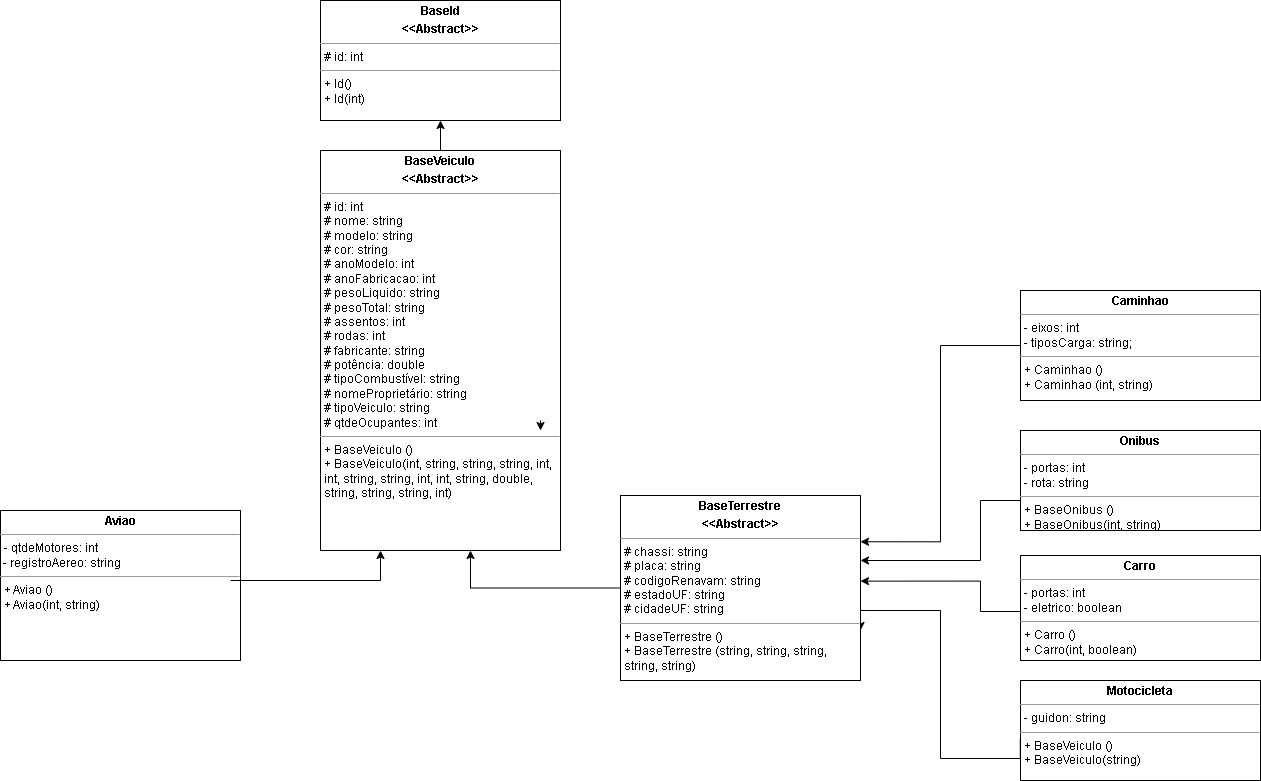

The diagram above was exported from draw.io. Its source (the exported page's mxGraphModel, read from the mxfile embedded in the PNG):
<mxGraphModel dx="1120" dy="490" grid="1" gridSize="10" guides="1" tooltips="1" connect="1" arrows="1" fold="1" page="1" pageScale="1" pageWidth="2336" pageHeight="1654" math="0" shadow="0">
  <root>
    <mxCell id="0" />
    <mxCell id="1" parent="0" />
    <mxCell id="H33x3pCk8NwwzWKJzG7v-1" value="&lt;p style=&quot;margin:0px;margin-top:4px;text-align:center;&quot;&gt;&lt;b&gt;BaseId&lt;/b&gt;&lt;/p&gt;&lt;p style=&quot;margin:0px;margin-top:4px;text-align:center;&quot;&gt;&lt;b&gt;&amp;lt;&amp;lt;Abstract&amp;gt;&amp;gt;&lt;/b&gt;&lt;/p&gt;&lt;hr size=&quot;1&quot;&gt;&lt;p style=&quot;margin:0px;margin-left:4px;&quot;&gt;# id: int&lt;/p&gt;&lt;hr size=&quot;1&quot;&gt;&lt;p style=&quot;margin:0px;margin-left:4px;&quot;&gt;+ Id()&lt;/p&gt;&lt;p style=&quot;margin:0px;margin-left:4px;&quot;&gt;+ Id(int)&lt;/p&gt;" style="verticalAlign=top;align=left;overflow=fill;fontSize=12;fontFamily=Helvetica;html=1;whiteSpace=wrap;" parent="1" vertex="1">
      <mxGeometry x="820" y="500" width="240" height="120" as="geometry" />
    </mxCell>
    <mxCell id="xUWki0u0DesBhM3nmXtP-1" style="edgeStyle=orthogonalEdgeStyle;rounded=0;orthogonalLoop=1;jettySize=auto;html=1;entryX=0.5;entryY=1;entryDx=0;entryDy=0;" parent="1" source="H33x3pCk8NwwzWKJzG7v-2" target="H33x3pCk8NwwzWKJzG7v-1" edge="1">
      <mxGeometry relative="1" as="geometry" />
    </mxCell>
    <mxCell id="H33x3pCk8NwwzWKJzG7v-2" value="&lt;p style=&quot;margin:0px;margin-top:4px;text-align:center;&quot;&gt;&lt;b&gt;BaseVeiculo&lt;/b&gt;&lt;/p&gt;&lt;p style=&quot;margin:0px;margin-top:4px;text-align:center;&quot;&gt;&lt;b&gt;&amp;lt;&amp;lt;Abstract&amp;gt;&amp;gt;&lt;/b&gt;&lt;/p&gt;&lt;hr size=&quot;1&quot;&gt;&lt;p style=&quot;margin:0px;margin-left:4px;&quot;&gt;# id: int&lt;/p&gt;&lt;p style=&quot;margin:0px;margin-left:4px;&quot;&gt;# nome: string&lt;/p&gt;&lt;p style=&quot;margin:0px;margin-left:4px;&quot;&gt;# modelo: string&lt;/p&gt;&lt;p style=&quot;margin:0px;margin-left:4px;&quot;&gt;# cor: string&lt;/p&gt;&lt;p style=&quot;margin:0px;margin-left:4px;&quot;&gt;# anoModelo: int&lt;/p&gt;&lt;p style=&quot;margin:0px;margin-left:4px;&quot;&gt;# anoFabricacao: int&lt;/p&gt;&lt;p style=&quot;margin:0px;margin-left:4px;&quot;&gt;# pesoLiquido: string&lt;/p&gt;&lt;p style=&quot;margin:0px;margin-left:4px;&quot;&gt;# pesoTotal: string&lt;/p&gt;&lt;p style=&quot;margin:0px;margin-left:4px;&quot;&gt;# assentos: int&lt;/p&gt;&lt;p style=&quot;margin:0px;margin-left:4px;&quot;&gt;# rodas: int&lt;/p&gt;&lt;p style=&quot;margin:0px;margin-left:4px;&quot;&gt;# fabricante: string&lt;/p&gt;&lt;p style=&quot;margin:0px;margin-left:4px;&quot;&gt;# potência: double&lt;/p&gt;&lt;p style=&quot;margin:0px;margin-left:4px;&quot;&gt;# tipoCombustível: string&lt;/p&gt;&lt;p style=&quot;margin:0px;margin-left:4px;&quot;&gt;# nomeProprietário: string&lt;/p&gt;&lt;p style=&quot;margin:0px;margin-left:4px;&quot;&gt;# tipoVeiculo: string&lt;/p&gt;&lt;p style=&quot;margin:0px;margin-left:4px;&quot;&gt;# qtdeOcupantes: int&lt;/p&gt;&lt;hr size=&quot;1&quot;&gt;&lt;p style=&quot;margin:0px;margin-left:4px;&quot;&gt;+ BaseVeiculo ()&lt;/p&gt;&lt;p style=&quot;margin:0px;margin-left:4px;&quot;&gt;+ BaseVeiculo(int, string, string, string, int, int, string, string, int, int, string, double, string, string, string, int)&lt;/p&gt;&lt;p style=&quot;margin:0px;margin-left:4px;&quot;&gt;&lt;br&gt;&lt;/p&gt;&lt;p style=&quot;margin:0px;margin-left:4px;&quot;&gt;&lt;br&gt;&lt;/p&gt;" style="verticalAlign=top;align=left;overflow=fill;fontSize=12;fontFamily=Helvetica;html=1;whiteSpace=wrap;" parent="1" vertex="1">
      <mxGeometry x="820" y="650" width="240" height="400" as="geometry" />
    </mxCell>
    <mxCell id="Ffok0zkhwkC0NSTtye9K-3" style="edgeStyle=orthogonalEdgeStyle;rounded=0;orthogonalLoop=1;jettySize=auto;html=1;exitX=0.5;exitY=1;exitDx=0;exitDy=0;" parent="1" edge="1">
      <mxGeometry relative="1" as="geometry">
        <mxPoint x="1040" y="930" as="targetPoint" />
        <mxPoint x="1040" y="920" as="sourcePoint" />
      </mxGeometry>
    </mxCell>
    <mxCell id="xUWki0u0DesBhM3nmXtP-3" value="&lt;p style=&quot;margin:0px;margin-top:4px;text-align:center;&quot;&gt;&lt;b&gt;Aviao&lt;/b&gt;&lt;/p&gt;&lt;hr size=&quot;1&quot;&gt;&lt;p style=&quot;margin:0px;margin-left:4px;&quot;&gt;- qtdeMotores: int&lt;span style=&quot;background-color: initial;&quot;&gt;&amp;nbsp;&lt;/span&gt;&lt;/p&gt;&amp;nbsp;- registroAereo: string&lt;hr size=&quot;1&quot;&gt;&lt;p style=&quot;margin:0px;margin-left:4px;&quot;&gt;+ Aviao ()&lt;/p&gt;&lt;p style=&quot;margin:0px;margin-left:4px;&quot;&gt;+ Aviao(int, string)&lt;/p&gt;&lt;p style=&quot;margin:0px;margin-left:4px;&quot;&gt;&lt;br&gt;&lt;/p&gt;&lt;p style=&quot;margin:0px;margin-left:4px;&quot;&gt;&lt;br&gt;&lt;/p&gt;" style="verticalAlign=top;align=left;overflow=fill;fontSize=12;fontFamily=Helvetica;html=1;whiteSpace=wrap;" parent="1" vertex="1">
      <mxGeometry x="500" y="1010" width="240" height="150" as="geometry" />
    </mxCell>
    <mxCell id="xUWki0u0DesBhM3nmXtP-36" style="edgeStyle=orthogonalEdgeStyle;rounded=0;orthogonalLoop=1;jettySize=auto;html=1;entryX=1;entryY=0.25;entryDx=0;entryDy=0;" parent="1" source="xUWki0u0DesBhM3nmXtP-4" target="xUWki0u0DesBhM3nmXtP-33" edge="1">
      <mxGeometry relative="1" as="geometry" />
    </mxCell>
    <mxCell id="xUWki0u0DesBhM3nmXtP-4" value="&lt;p style=&quot;margin:0px;margin-top:4px;text-align:center;&quot;&gt;&lt;b&gt;Caminhao&lt;/b&gt;&lt;/p&gt;&lt;hr size=&quot;1&quot;&gt;&lt;p style=&quot;margin:0px;margin-left:4px;&quot;&gt;- eixos: int&lt;br&gt;&lt;/p&gt;&lt;p style=&quot;margin:0px;margin-left:4px;&quot;&gt;- tiposCarga: string;&lt;/p&gt;&lt;hr size=&quot;1&quot;&gt;&lt;p style=&quot;margin:0px;margin-left:4px;&quot;&gt;+ Caminhao ()&lt;/p&gt;&lt;p style=&quot;margin:0px;margin-left:4px;&quot;&gt;+ Caminhao (int, string)&lt;/p&gt;&lt;p style=&quot;margin:0px;margin-left:4px;&quot;&gt;&lt;br&gt;&lt;/p&gt;&lt;p style=&quot;margin:0px;margin-left:4px;&quot;&gt;&lt;br&gt;&lt;/p&gt;" style="verticalAlign=top;align=left;overflow=fill;fontSize=12;fontFamily=Helvetica;html=1;whiteSpace=wrap;" parent="1" vertex="1">
      <mxGeometry x="1520" y="790" width="240" height="110" as="geometry" />
    </mxCell>
    <mxCell id="xUWki0u0DesBhM3nmXtP-41" style="edgeStyle=orthogonalEdgeStyle;rounded=0;orthogonalLoop=1;jettySize=auto;html=1;entryX=1.002;entryY=0.629;entryDx=0;entryDy=0;entryPerimeter=0;exitX=0;exitY=0.75;exitDx=0;exitDy=0;" parent="1" source="xUWki0u0DesBhM3nmXtP-5" edge="1">
      <mxGeometry relative="1" as="geometry">
        <mxPoint x="1360" y="1080.62" as="targetPoint" />
        <mxPoint x="1519.52" y="1145.0032558139533" as="sourcePoint" />
        <Array as="points">
          <mxPoint x="1520" y="1111" />
          <mxPoint x="1480" y="1111" />
          <mxPoint x="1480" y="1081" />
        </Array>
      </mxGeometry>
    </mxCell>
    <mxCell id="xUWki0u0DesBhM3nmXtP-5" value="&lt;p style=&quot;margin:0px;margin-top:4px;text-align:center;&quot;&gt;&lt;b&gt;Carro&lt;/b&gt;&lt;/p&gt;&lt;hr size=&quot;1&quot;&gt;&lt;p style=&quot;margin:0px;margin-left:4px;&quot;&gt;- portas: int&lt;br&gt;&lt;/p&gt;&lt;p style=&quot;margin:0px;margin-left:4px;&quot;&gt;- eletrico: boolean&lt;/p&gt;&lt;hr size=&quot;1&quot;&gt;&lt;p style=&quot;margin:0px;margin-left:4px;&quot;&gt;+ Carro ()&lt;/p&gt;&lt;p style=&quot;margin:0px;margin-left:4px;&quot;&gt;+ Carro(int, boolean)&lt;/p&gt;&lt;p style=&quot;margin:0px;margin-left:4px;&quot;&gt;&lt;br&gt;&lt;/p&gt;&lt;p style=&quot;margin:0px;margin-left:4px;&quot;&gt;&lt;br&gt;&lt;/p&gt;" style="verticalAlign=top;align=left;overflow=fill;fontSize=12;fontFamily=Helvetica;html=1;whiteSpace=wrap;" parent="1" vertex="1">
      <mxGeometry x="1520" y="1055" width="240" height="105" as="geometry" />
    </mxCell>
    <mxCell id="xUWki0u0DesBhM3nmXtP-42" style="edgeStyle=orthogonalEdgeStyle;rounded=0;orthogonalLoop=1;jettySize=auto;html=1;entryX=1.015;entryY=0.81;entryDx=0;entryDy=0;entryPerimeter=0;exitX=-0.001;exitY=0.587;exitDx=0;exitDy=0;exitPerimeter=0;" parent="1" source="xUWki0u0DesBhM3nmXtP-6" edge="1">
      <mxGeometry relative="1" as="geometry">
        <mxPoint x="1506.4" y="1345.4232558139536" as="sourcePoint" />
        <mxPoint x="1360" y="1130" as="targetPoint" />
        <Array as="points">
          <mxPoint x="1440" y="1258" />
          <mxPoint x="1440" y="1110" />
          <mxPoint x="1360" y="1110" />
        </Array>
      </mxGeometry>
    </mxCell>
    <mxCell id="xUWki0u0DesBhM3nmXtP-6" value="&lt;p style=&quot;margin:0px;margin-top:4px;text-align:center;&quot;&gt;&lt;b&gt;Motocicleta&lt;/b&gt;&lt;/p&gt;&lt;hr size=&quot;1&quot;&gt;&lt;p style=&quot;margin:0px;margin-left:4px;&quot;&gt;- guidon: string&lt;/p&gt;&lt;hr size=&quot;1&quot;&gt;&lt;p style=&quot;margin:0px;margin-left:4px;&quot;&gt;+ BaseVeiculo ()&lt;/p&gt;&lt;p style=&quot;margin:0px;margin-left:4px;&quot;&gt;+ BaseVeiculo(string)&lt;/p&gt;&lt;p style=&quot;margin:0px;margin-left:4px;&quot;&gt;&lt;br&gt;&lt;/p&gt;&lt;p style=&quot;margin:0px;margin-left:4px;&quot;&gt;&lt;br&gt;&lt;/p&gt;" style="verticalAlign=top;align=left;overflow=fill;fontSize=12;fontFamily=Helvetica;html=1;whiteSpace=wrap;" parent="1" vertex="1">
      <mxGeometry x="1520" y="1180" width="240" height="100" as="geometry" />
    </mxCell>
    <mxCell id="xUWki0u0DesBhM3nmXtP-43" style="edgeStyle=orthogonalEdgeStyle;rounded=0;orthogonalLoop=1;jettySize=auto;html=1;entryX=1;entryY=0.375;entryDx=0;entryDy=0;entryPerimeter=0;" parent="1" edge="1">
      <mxGeometry relative="1" as="geometry">
        <mxPoint x="1520" y="990" as="sourcePoint" />
        <mxPoint x="1360" y="1060" as="targetPoint" />
        <Array as="points">
          <mxPoint x="1520" y="1000" />
          <mxPoint x="1480" y="1000" />
          <mxPoint x="1480" y="1060" />
        </Array>
      </mxGeometry>
    </mxCell>
    <mxCell id="xUWki0u0DesBhM3nmXtP-7" value="&lt;p style=&quot;margin:0px;margin-top:4px;text-align:center;&quot;&gt;&lt;b&gt;Onibus&lt;/b&gt;&lt;/p&gt;&lt;hr size=&quot;1&quot;&gt;&lt;p style=&quot;margin:0px;margin-left:4px;&quot;&gt;- portas: int&lt;/p&gt;&lt;p style=&quot;margin:0px;margin-left:4px;&quot;&gt;-&lt;span style=&quot;background-color: initial;&quot;&gt;&amp;nbsp;rota: string&lt;/span&gt;&lt;/p&gt;&lt;hr size=&quot;1&quot;&gt;&lt;p style=&quot;margin:0px;margin-left:4px;&quot;&gt;+ BaseOnibus ()&lt;/p&gt;&lt;p style=&quot;margin:0px;margin-left:4px;&quot;&gt;+ BaseOnibus(int, string)&lt;/p&gt;&lt;p style=&quot;margin:0px;margin-left:4px;&quot;&gt;&lt;br&gt;&lt;/p&gt;&lt;p style=&quot;margin:0px;margin-left:4px;&quot;&gt;&lt;br&gt;&lt;/p&gt;" style="verticalAlign=top;align=left;overflow=fill;fontSize=12;fontFamily=Helvetica;html=1;whiteSpace=wrap;" parent="1" vertex="1">
      <mxGeometry x="1520" y="930" width="240" height="100" as="geometry" />
    </mxCell>
    <mxCell id="xUWki0u0DesBhM3nmXtP-35" style="edgeStyle=orthogonalEdgeStyle;rounded=0;orthogonalLoop=1;jettySize=auto;html=1;" parent="1" target="H33x3pCk8NwwzWKJzG7v-2" edge="1">
      <mxGeometry relative="1" as="geometry">
        <mxPoint x="870" y="1050.0000000000002" as="targetPoint" />
        <Array as="points">
          <mxPoint x="880" y="1080" />
        </Array>
        <mxPoint x="730" y="1080" as="sourcePoint" />
      </mxGeometry>
    </mxCell>
    <mxCell id="xUWki0u0DesBhM3nmXtP-34" style="edgeStyle=orthogonalEdgeStyle;rounded=0;orthogonalLoop=1;jettySize=auto;html=1;entryX=0.625;entryY=1;entryDx=0;entryDy=0;entryPerimeter=0;" parent="1" source="xUWki0u0DesBhM3nmXtP-33" target="H33x3pCk8NwwzWKJzG7v-2" edge="1">
      <mxGeometry relative="1" as="geometry" />
    </mxCell>
    <mxCell id="xUWki0u0DesBhM3nmXtP-33" value="&lt;p style=&quot;margin:0px;margin-top:4px;text-align:center;&quot;&gt;&lt;b&gt;BaseTerrestre&lt;/b&gt;&lt;/p&gt;&lt;p style=&quot;margin:0px;margin-top:4px;text-align:center;&quot;&gt;&lt;b&gt;&amp;lt;&amp;lt;Abstract&amp;gt;&amp;gt;&lt;/b&gt;&lt;/p&gt;&lt;hr size=&quot;1&quot;&gt;&lt;p style=&quot;margin:0px;margin-left:4px;&quot;&gt;# chassi: string&lt;/p&gt;&lt;p style=&quot;margin:0px;margin-left:4px;&quot;&gt;# placa: string&lt;/p&gt;&lt;p style=&quot;margin:0px;margin-left:4px;&quot;&gt;# codigoRenavam: string&lt;/p&gt;&lt;p style=&quot;margin:0px;margin-left:4px;&quot;&gt;# estadoUF: string&lt;/p&gt;&lt;p style=&quot;margin:0px;margin-left:4px;&quot;&gt;# cidadeUF: string&lt;/p&gt;&lt;hr size=&quot;1&quot;&gt;&lt;p style=&quot;margin:0px;margin-left:4px;&quot;&gt;+ BaseTerrestre ()&lt;/p&gt;&lt;p style=&quot;margin:0px;margin-left:4px;&quot;&gt;+ BaseTerrestre (string, string, string, string, string)&lt;/p&gt;&lt;p style=&quot;margin:0px;margin-left:4px;&quot;&gt;&lt;br&gt;&lt;/p&gt;&lt;p style=&quot;margin:0px;margin-left:4px;&quot;&gt;&lt;br&gt;&lt;/p&gt;" style="verticalAlign=top;align=left;overflow=fill;fontSize=12;fontFamily=Helvetica;html=1;whiteSpace=wrap;" parent="1" vertex="1">
      <mxGeometry x="1120" y="995" width="240" height="185" as="geometry" />
    </mxCell>
  </root>
</mxGraphModel>